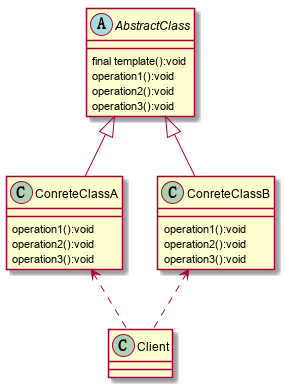

The diagram above was rendered by PlantUML. Its source (embedded in the PNG):
@startuml

abstract class AbstractClass {
    final template():void
    operation1():void
    operation2():void
    operation3():void
}

class ConreteClassA {
    operation1():void
    operation2():void
    operation3():void
}
class ConreteClassB {
    operation1():void
    operation2():void
    operation3():void
}
AbstractClass <|-- ConreteClassA
AbstractClass <|-- ConreteClassB
ConreteClassA <.. Client
ConreteClassB <.. Client
@enduml